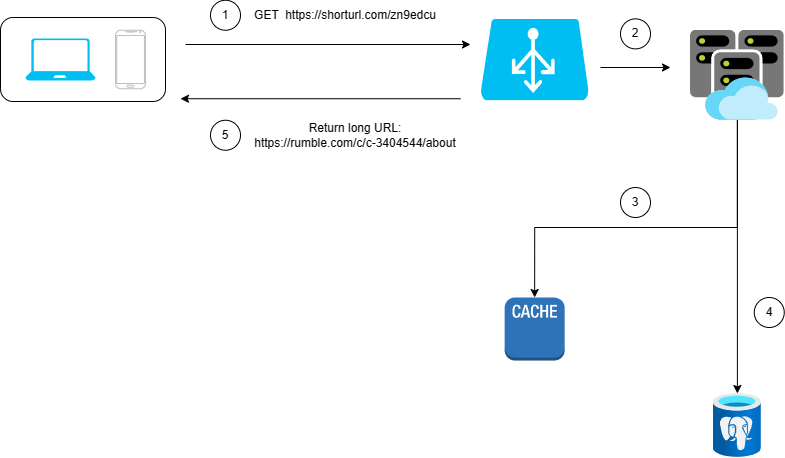

The diagram above was exported from draw.io. Its source (the exported page's mxGraphModel, read from the mxfile embedded in the PNG):
<mxGraphModel dx="983" dy="1135" grid="1" gridSize="10" guides="1" tooltips="1" connect="1" arrows="1" fold="1" page="1" pageScale="1" pageWidth="850" pageHeight="1100" math="0" shadow="0">
  <root>
    <mxCell id="0" />
    <mxCell id="1" parent="0" />
    <mxCell id="0n8cRl3tBApPXIL_NSQQ-4" value="" style="rounded=1;whiteSpace=wrap;html=1;fillColor=none;" vertex="1" parent="1">
      <mxGeometry x="10" y="110" width="165" height="84" as="geometry" />
    </mxCell>
    <mxCell id="0n8cRl3tBApPXIL_NSQQ-2" value="" style="verticalLabelPosition=bottom;html=1;verticalAlign=top;align=center;strokeColor=none;fillColor=#00BEF2;shape=mxgraph.azure.laptop;pointerEvents=1;" vertex="1" parent="1">
      <mxGeometry x="35" y="131" width="70" height="42" as="geometry" />
    </mxCell>
    <mxCell id="0n8cRl3tBApPXIL_NSQQ-3" value="" style="verticalLabelPosition=bottom;verticalAlign=top;html=1;shadow=0;dashed=0;strokeWidth=1;shape=mxgraph.android.phone2;strokeColor=#c0c0c0;" vertex="1" parent="1">
      <mxGeometry x="125" y="122.75" width="30" height="58.5" as="geometry" />
    </mxCell>
    <mxCell id="0n8cRl3tBApPXIL_NSQQ-5" value="" style="endArrow=classic;html=1;rounded=0;" edge="1" parent="1">
      <mxGeometry width="50" height="50" relative="1" as="geometry">
        <mxPoint x="195" y="137" as="sourcePoint" />
        <mxPoint x="480" y="137" as="targetPoint" />
      </mxGeometry>
    </mxCell>
    <mxCell id="0n8cRl3tBApPXIL_NSQQ-6" value="" style="endArrow=classic;html=1;rounded=0;" edge="1" parent="1">
      <mxGeometry width="50" height="50" relative="1" as="geometry">
        <mxPoint x="470" y="191.25" as="sourcePoint" />
        <mxPoint x="190" y="191.25" as="targetPoint" />
      </mxGeometry>
    </mxCell>
    <mxCell id="0n8cRl3tBApPXIL_NSQQ-7" value="" style="verticalLabelPosition=bottom;html=1;verticalAlign=top;align=center;strokeColor=none;fillColor=#00BEF2;shape=mxgraph.azure.azure_load_balancer;" vertex="1" parent="1">
      <mxGeometry x="490" y="111.38" width="108.33" height="81.25" as="geometry" />
    </mxCell>
    <mxCell id="0n8cRl3tBApPXIL_NSQQ-11" value="" style="image;aspect=fixed;html=1;points=[];align=center;fontSize=12;image=img/lib/azure2/databases/Azure_Database_PostgreSQL_Server.svg;" vertex="1" parent="1">
      <mxGeometry x="722.88" y="486" width="48" height="64" as="geometry" />
    </mxCell>
    <mxCell id="0n8cRl3tBApPXIL_NSQQ-17" style="edgeStyle=orthogonalEdgeStyle;rounded=0;orthogonalLoop=1;jettySize=auto;html=1;" edge="1" parent="1" source="0n8cRl3tBApPXIL_NSQQ-13" target="0n8cRl3tBApPXIL_NSQQ-11">
      <mxGeometry relative="1" as="geometry" />
    </mxCell>
    <mxCell id="0n8cRl3tBApPXIL_NSQQ-18" style="edgeStyle=orthogonalEdgeStyle;rounded=0;orthogonalLoop=1;jettySize=auto;html=1;entryX=0.5;entryY=0;entryDx=0;entryDy=0;entryPerimeter=0;" edge="1" parent="1" source="0n8cRl3tBApPXIL_NSQQ-13" target="0n8cRl3tBApPXIL_NSQQ-15">
      <mxGeometry relative="1" as="geometry">
        <Array as="points">
          <mxPoint x="747" y="320" />
          <mxPoint x="544" y="320" />
        </Array>
      </mxGeometry>
    </mxCell>
    <mxCell id="0n8cRl3tBApPXIL_NSQQ-13" value="" style="image;sketch=0;aspect=fixed;html=1;points=[];align=center;fontSize=12;image=img/lib/mscae/Virtual_Clusters.svg;" vertex="1" parent="1">
      <mxGeometry x="700" y="122.75" width="93.75" height="90" as="geometry" />
    </mxCell>
    <mxCell id="0n8cRl3tBApPXIL_NSQQ-14" value="" style="endArrow=classic;html=1;rounded=0;" edge="1" parent="1">
      <mxGeometry width="50" height="50" relative="1" as="geometry">
        <mxPoint x="610" y="160" as="sourcePoint" />
        <mxPoint x="680" y="160" as="targetPoint" />
      </mxGeometry>
    </mxCell>
    <mxCell id="0n8cRl3tBApPXIL_NSQQ-15" value="" style="outlineConnect=0;dashed=0;verticalLabelPosition=bottom;verticalAlign=top;align=center;html=1;shape=mxgraph.aws3.cache_node;fillColor=#2E73B8;gradientColor=none;" vertex="1" parent="1">
      <mxGeometry x="514.16" y="390" width="60" height="63" as="geometry" />
    </mxCell>
    <mxCell id="0n8cRl3tBApPXIL_NSQQ-19" value="1" style="ellipse;whiteSpace=wrap;html=1;aspect=fixed;" vertex="1" parent="1">
      <mxGeometry x="220" y="92.75" width="30" height="30" as="geometry" />
    </mxCell>
    <mxCell id="0n8cRl3tBApPXIL_NSQQ-20" value="5" style="ellipse;whiteSpace=wrap;html=1;aspect=fixed;" vertex="1" parent="1">
      <mxGeometry x="220" y="212.75" width="30" height="30" as="geometry" />
    </mxCell>
    <mxCell id="0n8cRl3tBApPXIL_NSQQ-21" value="2" style="ellipse;whiteSpace=wrap;html=1;aspect=fixed;" vertex="1" parent="1">
      <mxGeometry x="630" y="111.38" width="30" height="30" as="geometry" />
    </mxCell>
    <mxCell id="0n8cRl3tBApPXIL_NSQQ-22" value="3" style="ellipse;whiteSpace=wrap;html=1;aspect=fixed;" vertex="1" parent="1">
      <mxGeometry x="630" y="280" width="30" height="30" as="geometry" />
    </mxCell>
    <mxCell id="0n8cRl3tBApPXIL_NSQQ-23" value="4" style="ellipse;whiteSpace=wrap;html=1;aspect=fixed;" vertex="1" parent="1">
      <mxGeometry x="763.75" y="390" width="30" height="30" as="geometry" />
    </mxCell>
    <mxCell id="0n8cRl3tBApPXIL_NSQQ-26" value="&lt;font style=&quot;font-size: 12px;&quot;&gt;GET&amp;nbsp; https://shorturl.com/zn9edcu&lt;/font&gt;" style="text;html=1;strokeColor=none;fillColor=none;align=center;verticalAlign=middle;whiteSpace=wrap;rounded=0;" vertex="1" parent="1">
      <mxGeometry x="250" y="92.75" width="210" height="30" as="geometry" />
    </mxCell>
    <mxCell id="0n8cRl3tBApPXIL_NSQQ-27" value="&lt;font style=&quot;font-size: 12px;&quot;&gt;Return long URL:&lt;br&gt;https://rumble.com/c/c-3404544/about&lt;/font&gt;" style="text;html=1;strokeColor=none;fillColor=none;align=center;verticalAlign=middle;whiteSpace=wrap;rounded=0;" vertex="1" parent="1">
      <mxGeometry x="260" y="212.75" width="210" height="30" as="geometry" />
    </mxCell>
  </root>
</mxGraphModel>